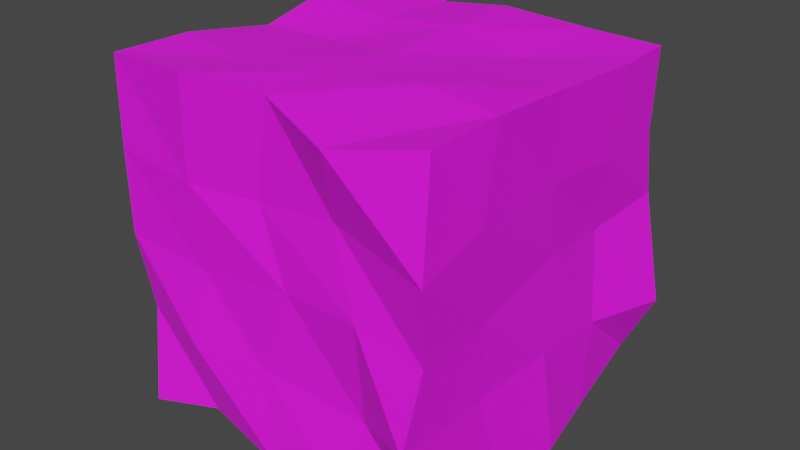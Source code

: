 # Source: Rock.blend  (saved by Blender 3.6.13; exported with 4.5.12 LTS)
import bpy
from mathutils import Matrix  # noqa: F401  (used for matrix-valued properties, if any)

bpy.ops.wm.read_factory_settings(use_empty=True)
scene = bpy.context.scene
scene.name = 'Scene'

# ---- collections
col_collection = bpy.data.collections.new('Collection'); scene.collection.children.link(col_collection)

# ---- images (referenced by path relative to the original .blend; pixels are not part of the script)
import os
ASSET_DIR = os.environ.get("B2B_ASSET_DIR", "")  # directory of the original .blend (textures are referenced by path, not embedded)
HERE = os.path.dirname(os.path.abspath(__file__))  # packed textures are extracted next to this script under _unpacked/

def load_image(name, relpath, width, height, colorspace="sRGB"):
    """Load a texture the original file referenced (path relative to the .blend, or extracted next to this script)."""
    p = next((c for c in (os.path.join(HERE, relpath), os.path.join(ASSET_DIR, relpath)) if relpath and os.path.exists(c)), "")
    if p:
        img = bpy.data.images.load(p, check_existing=True)
        img.name = name
    else:  # same state as the original file: an image datablock whose file is absent (Cycles renders it pink)
        img = bpy.data.images.new(name, width, height)
        img.source = "FILE"
        img.filepath = "//" + (relpath or name)
    img.colorspace_settings.name = colorspace
    return img
img_stony_tiled_png = load_image('stony_tiled.png', 'stony_tiled.png', 1024, 1024, 'sRGB')

# ---- materials (node trees are filled in below, after node groups)
mat_material_001 = bpy.data.materials.new('Material.001')
mat_material_001.use_transparent_shadow = False

# ---- material node trees
mat_material_001.use_nodes = True; mat_material_001.node_tree.nodes.clear()
_N = mat_material_001.node_tree.nodes; _L = mat_material_001.node_tree.links
n0 = _N.new('ShaderNodeBsdfPrincipled'); n0.name = 'Principled BSDF'; n0.location = (10, 300)
n0.distribution = 'GGX'
n0.subsurface_method = 'RANDOM_WALK_SKIN'
n0.inputs[2].default_value = 0.9075
n0.inputs[3].default_value = 1.45
n0.inputs[27].default_value = (0.0, 0.0, 0.0, 1.0)
n0.inputs[28].default_value = 1.0
n1 = _N.new('ShaderNodeOutputMaterial'); n1.name = 'Material Output'; n1.location = (300, 300)
n2 = _N.new('ShaderNodeTexImage'); n2.name = 'Image Texture'; n2.location = (-280, 271)
n2.image = img_stony_tiled_png
_L.new(n0.outputs[0], n1.inputs[0])
_L.new(n2.outputs[0], n0.inputs[0])
n1.is_active_output = True

# ---- world
world_world = bpy.data.worlds.new('World'); scene.world = world_world
world_world.use_nodes = True; world_world.node_tree.nodes.clear()
_N = world_world.node_tree.nodes; _L = world_world.node_tree.links
n0 = _N.new('ShaderNodeOutputWorld'); n0.name = 'World Output'; n0.location = (300, 300)
n1 = _N.new('ShaderNodeBackground'); n1.name = 'Background'; n1.location = (10, 300)
n1.inputs[0].default_value = (0.05088, 0.05088, 0.05088, 1.0)
_L.new(n1.outputs[0], n0.inputs[0])
n0.is_active_output = True
world_world.color = (0.05088, 0.05088, 0.05088)
world_world.use_sun_shadow = False
world_world.sun_shadow_jitter_overblur = 0.0

# ---- meshes
me_cube_001 = bpy.data.meshes.new('Cube.001')
me_cube_001.from_pydata([(-0.9323, -1.018, -1.051), (-1.046, -0.9558, 0.9918), (-1.053, 1.042, -0.9414), (-0.9743, 0.9982, 0.9893), (1.039, -0.9809, -0.9392), (0.9964, -0.9627, 1.018), (0.9098, 1.029, -0.9384), (0.9786, 0.9879, 0.9623), (-0.9217, 0.605, -0.991), (-0.9612, -0.01888, -0.9829), (-0.9928, -0.5081, -0.9781), (-1.008, -0.8977, -0.5151), (-1.01, -0.988, -0.006211), (-1.005, -0.9944, 0.4967), (-1.005, -0.4991, 0.9983), (-1.015, 0.08486, 0.8969), (-0.9982, 0.4892, 0.9974), (-0.974, 1.028, 0.4901), (-0.9998, 0.9999, -0.000142), (-0.9756, 1.033, -0.4304), (0.4833, 1.038, -0.9657), (0.03215, 1.044, -0.9462), (-0.4857, 1.03, -0.893), (-0.4297, 1.001, 0.9386), (-0.02879, 1.028, 0.9815), (0.5774, 0.9775, 0.9734), (0.9677, 0.9823, 0.4868), (0.9644, 1.058, 0.08812), (1.129, 0.9743, -0.5183), (0.99, -0.3835, -0.9462), (1.081, 0.006732, -1.014), (0.9822, 0.4491, -1.032), (0.9941, 0.6335, 0.9613), (1.006, 0.01929, 1.005), (1.0, -0.4933, 1.027), (1.044, -1.07, 0.4349), (0.9999, -1.001, -0.01343), (0.9641, -1.11, -0.4535), (-0.5208, -0.925, -0.9772), (0.06538, -1.032, -1.025), (0.5024, -1.009, -1.015), (0.5019, -1.091, 0.9319), (0.01776, -0.9335, 1.013), (-0.4571, -1.032, 1.042), (0.5155, 0.4022, 0.9427), (0.3942, 0.01814, 0.981), (0.5451, -0.4311, 1.043), (0.00582, 0.4978, 0.9976), (0.04534, -0.02615, 0.9825), (-0.009658, -0.547, 1.012), (-0.4682, 0.4465, 0.9602), (-0.5265, 0.09163, 0.9054), (-0.4843, -0.6234, 0.9926), (-0.4126, 0.4856, -0.9171), (-0.5276, -0.05304, -0.8927), (-0.5006, -0.4994, -1.006), (-0.02488, 0.4841, -1.011), (0.002212, -0.01755, -1.013), (-0.01941, -0.6318, -1.009), (0.4707, 0.4337, -1.025), (0.435, -0.02734, -1.033), (0.4142, -0.4608, -1.034), (0.5691, -0.9124, -0.5605), (-0.06437, -0.9762, -0.4819), (-0.5249, -1.044, -0.4875), (0.6038, -1.011, 0.06399), (0.1157, -0.9602, 0.02526), (-0.4696, -0.9708, -0.05609), (0.4289, -0.9405, 0.5052), (-0.07278, -0.925, 0.443), (-0.4911, -1.013, 0.4554), (0.9812, 0.5141, -0.5015), (0.9949, 0.01044, -0.4372), (0.9756, -0.5205, -0.4516), (0.9183, 0.571, 0.03075), (0.9701, 0.09212, 0.09927), (0.9892, -0.5116, -0.006258), (0.9993, 0.5056, 0.4864), (0.9769, 0.03268, 0.5115), (1.02, -0.6191, 0.5279), (-0.5035, 0.9773, -0.505), (0.01251, 0.9949, -0.4883), (0.5028, 1.002, -0.5021), (-0.4998, 0.9713, -0.02111), (-0.02449, 1.012, 0.02899), (0.4618, 0.8833, -0.05181), (-0.4948, 1.005, 0.4933), (0.06134, 1.098, 0.4932), (0.4791, 1.035, 0.5108), (-0.9726, -0.4225, -0.3904), (-1.007, 0.03881, -0.5638), (-0.999, 0.4948, -0.486), (-1.023, -0.488, -0.02568), (-1.01, 0.01349, 0.001513), (-1.012, 0.4891, -0.01003), (-0.9577, -0.4595, 0.5342), (-1.017, -0.02469, 0.4509), (-0.9332, 0.4457, 0.5901)], [], [(97, 16, 3, 17), (88, 25, 7, 26), (79, 34, 5, 35), (70, 43, 1, 13), (61, 29, 4, 40), (52, 14, 1, 43), (34, 46, 41, 5), (46, 49, 42, 41), (49, 52, 43, 42), (7, 25, 44, 32), (32, 44, 45, 33), (33, 45, 46, 34), (25, 24, 47, 44), (44, 47, 48, 45), (45, 48, 49, 46), (24, 23, 50, 47), (47, 50, 51, 48), (48, 51, 52, 49), (23, 3, 16, 50), (50, 16, 15, 51), (51, 15, 14, 52), (10, 55, 38, 0), (55, 58, 39, 38), (58, 61, 40, 39), (2, 22, 53, 8), (8, 53, 54, 9), (9, 54, 55, 10), (22, 21, 56, 53), (53, 56, 57, 54), (54, 57, 58, 55), (21, 20, 59, 56), (56, 59, 60, 57), (57, 60, 61, 58), (20, 6, 31, 59), (59, 31, 30, 60), (60, 30, 29, 61), (38, 64, 11, 0), (64, 67, 12, 11), (67, 70, 13, 12), (4, 37, 62, 40), (40, 62, 63, 39), (39, 63, 64, 38), (37, 36, 65, 62), (62, 65, 66, 63), (63, 66, 67, 64), (36, 35, 68, 65), (65, 68, 69, 66), (66, 69, 70, 67), (35, 5, 41, 68), (68, 41, 42, 69), (69, 42, 43, 70), (29, 73, 37, 4), (73, 76, 36, 37), (76, 79, 35, 36), (6, 28, 71, 31), (31, 71, 72, 30), (30, 72, 73, 29), (28, 27, 74, 71), (71, 74, 75, 72), (72, 75, 76, 73), (27, 26, 77, 74), (74, 77, 78, 75), (75, 78, 79, 76), (26, 7, 32, 77), (77, 32, 33, 78), (78, 33, 34, 79), (20, 82, 28, 6), (82, 85, 27, 28), (85, 88, 26, 27), (2, 19, 80, 22), (22, 80, 81, 21), (21, 81, 82, 20), (19, 18, 83, 80), (80, 83, 84, 81), (81, 84, 85, 82), (18, 17, 86, 83), (83, 86, 87, 84), (84, 87, 88, 85), (17, 3, 23, 86), (86, 23, 24, 87), (87, 24, 25, 88), (8, 91, 19, 2), (91, 94, 18, 19), (94, 97, 17, 18), (0, 11, 89, 10), (10, 89, 90, 9), (9, 90, 91, 8), (11, 12, 92, 89), (89, 92, 93, 90), (90, 93, 94, 91), (12, 13, 95, 92), (92, 95, 96, 93), (93, 96, 97, 94), (13, 1, 14, 95), (95, 14, 15, 96), (96, 15, 16, 97)])
_uv = me_cube_001.uv_layers.new(name='UVMap')
_uv.uv.foreach_set('vector', [0.721, -0.6049, 0.9419, -0.6049, 0.9419, -0.3839, 0.721, -0.3839, 0.721, 0.279, 0.9419, 0.279, 0.9419, 0.5, 0.721, 0.5, 0.721, 1.163, 0.9419, 1.163, 0.9419, 1.384, 0.721, 1.384, 0.721, 2.047, 0.9419, 2.047, 0.9419, 2.268, 0.721, 2.268, -0.1629, 1.163, 0.05806, 1.163, 0.05806, 1.384, -0.1629, 1.384, 1.605, 1.163, 1.826, 1.163, 1.826, 1.384, 1.605, 1.384, 0.9419, 1.163, 1.163, 1.163, 1.163, 1.384, 0.9419, 1.384, 1.163, 1.163, 1.384, 1.163, 1.384, 1.384, 1.163, 1.384, 1.384, 1.163, 1.605, 1.163, 1.605, 1.384, 1.384, 1.384, 0.9419, 0.5, 1.163, 0.5, 1.163, 0.721, 0.9419, 0.721, 0.9419, 0.721, 1.163, 0.721, 1.163, 0.9419, 0.9419, 0.9419, 0.9419, 0.9419, 1.163, 0.9419, 1.163, 1.163, 0.9419, 1.163, 1.163, 0.5, 1.384, 0.5, 1.384, 0.721, 1.163, 0.721, 1.163, 0.721, 1.384, 0.721, 1.384, 0.9419, 1.163, 0.9419, 1.163, 0.9419, 1.384, 0.9419, 1.384, 1.163, 1.163, 1.163, 1.384, 0.5, 1.605, 0.5, 1.605, 0.721, 1.384, 0.721, 1.384, 0.721, 1.605, 0.721, 1.605, 0.9419, 1.384, 0.9419, 1.384, 0.9419, 1.605, 0.9419, 1.605, 1.163, 1.384, 1.163, 1.605, 0.5, 1.826, 0.5, 1.826, 0.721, 1.605, 0.721, 1.605, 0.721, 1.826, 0.721, 1.826, 0.9419, 1.605, 0.9419, 1.605, 0.9419, 1.826, 0.9419, 1.826, 1.163, 1.605, 1.163, -0.8258, 1.163, -0.6049, 1.163, -0.6049, 1.384, -0.8258, 1.384, -0.6049, 1.163, -0.3839, 1.163, -0.3839, 1.384, -0.6049, 1.384, -0.3839, 1.163, -0.1629, 1.163, -0.1629, 1.384, -0.3839, 1.384, -0.8258, 0.5, -0.6049, 0.5, -0.6049, 0.721, -0.8258, 0.721, -0.8258, 0.721, -0.6049, 0.721, -0.6049, 0.9419, -0.8258, 0.9419, -0.8258, 0.9419, -0.6049, 0.9419, -0.6049, 1.163, -0.8258, 1.163, -0.6049, 0.5, -0.3839, 0.5, -0.3839, 0.721, -0.6049, 0.721, -0.6049, 0.721, -0.3839, 0.721, -0.3839, 0.9419, -0.6049, 0.9419, -0.6049, 0.9419, -0.3839, 0.9419, -0.3839, 1.163, -0.6049, 1.163, -0.3839, 0.5, -0.1629, 0.5, -0.1629, 0.721, -0.3839, 0.721, -0.3839, 0.721, -0.1629, 0.721, -0.1629, 0.9419, -0.3839, 0.9419, -0.3839, 0.9419, -0.1629, 0.9419, -0.1629, 1.163, -0.3839, 1.163, -0.1629, 0.5, 0.05806, 0.5, 0.05806, 0.721, -0.1629, 0.721, -0.1629, 0.721, 0.05806, 0.721, 0.05806, 0.9419, -0.1629, 0.9419, -0.1629, 0.9419, 0.05806, 0.9419, 0.05806, 1.163, -0.1629, 1.163, 0.05806, 2.047, 0.279, 2.047, 0.279, 2.268, 0.05806, 2.268, 0.279, 2.047, 0.5, 2.047, 0.5, 2.268, 0.279, 2.268, 0.5, 2.047, 0.721, 2.047, 0.721, 2.268, 0.5, 2.268, 0.05806, 1.384, 0.279, 1.384, 0.279, 1.605, 0.05806, 1.605, 0.05806, 1.605, 0.279, 1.605, 0.279, 1.826, 0.05806, 1.826, 0.05806, 1.826, 0.279, 1.826, 0.279, 2.047, 0.05806, 2.047, 0.279, 1.384, 0.5, 1.384, 0.5, 1.605, 0.279, 1.605, 0.279, 1.605, 0.5, 1.605, 0.5, 1.826, 0.279, 1.826, 0.279, 1.826, 0.5, 1.826, 0.5, 2.047, 0.279, 2.047, 0.5, 1.384, 0.721, 1.384, 0.721, 1.605, 0.5, 1.605, 0.5, 1.605, 0.721, 1.605, 0.721, 1.826, 0.5, 1.826, 0.5, 1.826, 0.721, 1.826, 0.721, 2.047, 0.5, 2.047, 0.721, 1.384, 0.9419, 1.384, 0.9419, 1.605, 0.721, 1.605, 0.721, 1.605, 0.9419, 1.605, 0.9419, 1.826, 0.721, 1.826, 0.721, 1.826, 0.9419, 1.826, 0.9419, 2.047, 0.721, 2.047, 0.05806, 1.163, 0.279, 1.163, 0.279, 1.384, 0.05806, 1.384, 0.279, 1.163, 0.5, 1.163, 0.5, 1.384, 0.279, 1.384, 0.5, 1.163, 0.721, 1.163, 0.721, 1.384, 0.5, 1.384, 0.05806, 0.5, 0.279, 0.5, 0.279, 0.721, 0.05806, 0.721, 0.05806, 0.721, 0.279, 0.721, 0.279, 0.9419, 0.05806, 0.9419, 0.05806, 0.9419, 0.279, 0.9419, 0.279, 1.163, 0.05806, 1.163, 0.279, 0.5, 0.5, 0.5, 0.5, 0.721, 0.279, 0.721, 0.279, 0.721, 0.5, 0.721, 0.5, 0.9419, 0.279, 0.9419, 0.279, 0.9419, 0.5, 0.9419, 0.5, 1.163, 0.279, 1.163, 0.5, 0.5, 0.721, 0.5, 0.721, 0.721, 0.5, 0.721, 0.5, 0.721, 0.721, 0.721, 0.721, 0.9419, 0.5, 0.9419, 0.5, 0.9419, 0.721, 0.9419, 0.721, 1.163, 0.5, 1.163, 0.721, 0.5, 0.9419, 0.5, 0.9419, 0.721, 0.721, 0.721, 0.721, 0.721, 0.9419, 0.721, 0.9419, 0.9419, 0.721, 0.9419, 0.721, 0.9419, 0.9419, 0.9419, 0.9419, 1.163, 0.721, 1.163, 0.05806, 0.279, 0.279, 0.279, 0.279, 0.5, 0.05806, 0.5, 0.279, 0.279, 0.5, 0.279, 0.5, 0.5, 0.279, 0.5, 0.5, 0.279, 0.721, 0.279, 0.721, 0.5, 0.5, 0.5, 0.05806, -0.3839, 0.279, -0.3839, 0.279, -0.1629, 0.05806, -0.1629, 0.05806, -0.1629, 0.279, -0.1629, 0.279, 0.05806, 0.05806, 0.05806, 0.05806, 0.05806, 0.279, 0.05806, 0.279, 0.279, 0.05806, 0.279, 0.279, -0.3839, 0.5, -0.3839, 0.5, -0.1629, 0.279, -0.1629, 0.279, -0.1629, 0.5, -0.1629, 0.5, 0.05806, 0.279, 0.05806, 0.279, 0.05806, 0.5, 0.05806, 0.5, 0.279, 0.279, 0.279, 0.5, -0.3839, 0.721, -0.3839, 0.721, -0.1629, 0.5, -0.1629, 0.5, -0.1629, 0.721, -0.1629, 0.721, 0.05806, 0.5, 0.05806, 0.5, 0.05806, 0.721, 0.05806, 0.721, 0.279, 0.5, 0.279, 0.721, -0.3839, 0.9419, -0.3839, 0.9419, -0.1629, 0.721, -0.1629, 0.721, -0.1629, 0.9419, -0.1629, 0.9419, 0.05806, 0.721, 0.05806, 0.721, 0.05806, 0.9419, 0.05806, 0.9419, 0.279, 0.721, 0.279, 0.05806, -0.6049, 0.279, -0.6049, 0.279, -0.3839, 0.05806, -0.3839, 0.279, -0.6049, 0.5, -0.6049, 0.5, -0.3839, 0.279, -0.3839, 0.5, -0.6049, 0.721, -0.6049, 0.721, -0.3839, 0.5, -0.3839, 0.05806, -1.268, 0.279, -1.268, 0.279, -1.047, 0.05806, -1.047, 0.05806, -1.047, 0.279, -1.047, 0.279, -0.8258, 0.05806, -0.8258, 0.05806, -0.8258, 0.279, -0.8258, 0.279, -0.6049, 0.05806, -0.6049, 0.279, -1.268, 0.5, -1.268, 0.5, -1.047, 0.279, -1.047, 0.279, -1.047, 0.5, -1.047, 0.5, -0.8258, 0.279, -0.8258, 0.279, -0.8258, 0.5, -0.8258, 0.5, -0.6049, 0.279, -0.6049, 0.5, -1.268, 0.721, -1.268, 0.721, -1.047, 0.5, -1.047, 0.5, -1.047, 0.721, -1.047, 0.721, -0.8258, 0.5, -0.8258, 0.5, -0.8258, 0.721, -0.8258, 0.721, -0.6049, 0.5, -0.6049, 0.721, -1.268, 0.9419, -1.268, 0.9419, -1.047, 0.721, -1.047, 0.721, -1.047, 0.9419, -1.047, 0.9419, -0.8258, 0.721, -0.8258, 0.721, -0.8258, 0.9419, -0.8258, 0.9419, -0.6049, 0.721, -0.6049])
me_cube_001.materials.append(mat_material_001)
me_cube_001.update()

# ---- objects
ob_cube = bpy.data.objects.new('Cube', me_cube_001)

# ---- transforms, parenting, visibility, modifiers, constraints
ob_cube.location = (0.0, 0.0, 0.0)

# ---- collection membership
col_collection.objects.link(ob_cube)

# ---- scene / render settings (as saved in the file)
scene.frame_start = 1; scene.frame_end = 250; scene.frame_set(1)
scene.render.engine = 'BLENDER_EEVEE_NEXT'
scene.cycles.sampling_pattern = 'TABULATED_SOBOL'
scene.view_settings.view_transform = 'Filmic'
bpy.context.view_layer.update()

# ---- added for rendering (the .blend has no active camera and no usable light): camera, sun
cam_auto = bpy.data.cameras.new('AutoCamera')
cam_auto.lens = 50.0
cam_auto.sensor_width = 36.0
cam_auto.clip_end = 1000.0
ob_auto_camera = bpy.data.objects.new('AutoCamera', cam_auto)
scene.collection.objects.link(ob_auto_camera)
ob_auto_camera.location = (3.50254, -4.16335, 2.76728)
ob_auto_camera.rotation_euler = (1.09748, -7.21219e-08, 0.694738)
scene.camera = ob_auto_camera
light_auto_sun = bpy.data.lights.new('AutoSun', 'SUN')
light_auto_sun.energy = 3.0
light_auto_sun.angle = 0.0523599
ob_auto_sun = bpy.data.objects.new('AutoSun', light_auto_sun)
scene.collection.objects.link(ob_auto_sun)
ob_auto_sun.rotation_euler = (0.872665, 0.174533, 0.523599)
bpy.context.view_layer.update()
